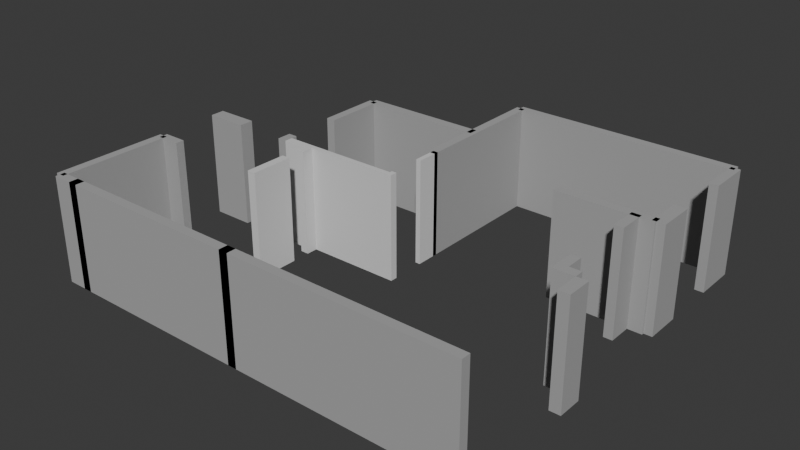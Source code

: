 # Source: output_full.blend  (saved by Blender 4.0.36; exported with 4.5.12 LTS)
import bpy
from mathutils import Matrix  # noqa: F401  (used for matrix-valued properties, if any)

bpy.ops.wm.read_factory_settings(use_empty=True)
scene = bpy.context.scene
scene.name = 'Scene'

# ---- collections
col_collection = bpy.data.collections.new('Collection'); scene.collection.children.link(col_collection)
col_x = bpy.data.collections.new('建筑构件'); scene.collection.children.link(col_x)

# ---- materials (node trees are filled in below, after node groups)
mat_x = bpy.data.materials.new('承重墙')
mat_x.use_transparent_shadow = False
mat_x.diffuse_color = (0.4, 0.4, 0.4, 1.0)
mat_x_1 = bpy.data.materials.new('可拆墙')
mat_x_1.use_transparent_shadow = False
mat_x_1.diffuse_color = (0.7, 0.7, 0.7, 1.0)

# ---- material node trees

# ---- world
world_world = bpy.data.worlds.new('World'); scene.world = world_world
world_world.use_nodes = True; world_world.node_tree.nodes.clear()
_N = world_world.node_tree.nodes; _L = world_world.node_tree.links
n0 = _N.new('ShaderNodeOutputWorld'); n0.name = 'World Output'; n0.location = (300, 300)
n1 = _N.new('ShaderNodeBackground'); n1.name = 'Background'; n1.location = (10, 300)
n1.inputs[0].default_value = (0.05088, 0.05088, 0.05088, 1.0)
_L.new(n1.outputs[0], n0.inputs[0])
n0.is_active_output = True
world_world.color = (0.05088, 0.05088, 0.05088)
world_world.use_sun_shadow = False
world_world.sun_shadow_jitter_overblur = 0.0

# ---- meshes
me_000 = bpy.data.meshes.new('承重墙_轮廓000')
me_000.from_pydata([(40.27, -59.41, 0.0), (40.56, -59.41, 0.0), (40.56, -58.76, 0.0), (40.27, -58.76, 0.0), (40.27, -59.41, 0.0), (40.27, -59.41, 2.781), (40.56, -59.41, 2.781), (40.56, -58.76, 2.781), (40.27, -58.76, 2.781), (40.27, -59.41, 2.781)], [], [(0, 1, 2, 3, 4), (9, 8, 7, 6, 5), (0, 1, 6, 5), (1, 2, 7, 6), (2, 3, 8, 7), (3, 4, 9, 8), (4, 0, 5, 9)])
me_000.materials.append(mat_x)
me_000.update()
me_001 = bpy.data.meshes.new('承重墙_轮廓001')
me_001.from_pydata([(40.27, -58.76, 0.0), (39.72, -58.76, 0.0), (39.72, -58.06, 0.0), (39.96, -58.06, 0.0), (39.96, -58.52, 0.0), (40.27, -58.52, 0.0), (40.27, -58.76, 0.0), (40.27, -58.76, 2.781), (39.72, -58.76, 2.781), (39.72, -58.06, 2.781), (39.96, -58.06, 2.781), (39.96, -58.52, 2.781), (40.27, -58.52, 2.781), (40.27, -58.76, 2.781)], [], [(0, 1, 2, 3, 4, 5, 6), (13, 12, 11, 10, 9, 8, 7), (0, 1, 8, 7), (1, 2, 9, 8), (2, 3, 10, 9), (3, 4, 11, 10), (4, 5, 12, 11), (5, 6, 13, 12), (6, 0, 7, 13)])
me_001.materials.append(mat_x)
me_001.update()
me_002 = bpy.data.meshes.new('承重墙_轮廓002')
me_002.from_pydata([(29.66, -57.58, 0.0), (28.57, -57.58, 0.0), (28.57, -57.2, 0.0), (29.66, -57.2, 0.0), (29.66, -57.58, 0.0), (29.66, -57.58, 2.781), (28.57, -57.58, 2.781), (28.57, -57.2, 2.781), (29.66, -57.2, 2.781), (29.66, -57.58, 2.781)], [], [(0, 1, 2, 3, 4), (9, 8, 7, 6, 5), (0, 1, 6, 5), (1, 2, 7, 6), (2, 3, 8, 7), (3, 4, 9, 8), (4, 0, 5, 9)])
me_002.materials.append(mat_x)
me_002.update()
me_003 = bpy.data.meshes.new('承重墙_轮廓003')
me_003.from_pydata([(31.25, -57.2, 0.0), (31.01, -57.2, 0.0), (31.01, -57.58, 0.0), (31.25, -57.58, 0.0), (31.25, -57.2, 0.0), (31.25, -57.2, 2.781), (31.01, -57.2, 2.781), (31.01, -57.58, 2.781), (31.25, -57.58, 2.781), (31.25, -57.2, 2.781)], [], [(0, 1, 2, 3, 4), (9, 8, 7, 6, 5), (0, 1, 6, 5), (1, 2, 7, 6), (2, 3, 8, 7), (3, 4, 9, 8), (4, 0, 5, 9)])
me_003.materials.append(mat_x)
me_003.update()
me_000_1 = bpy.data.meshes.new('承重墙_配对000')
me_000_1.from_pydata([(29.31, -59.16, 0.0), (28.69, -59.16, 0.0), (28.69, -59.39, 0.0), (29.31, -59.39, 0.0), (29.31, -59.16, 0.0), (29.31, -59.16, 2.781), (28.69, -59.16, 2.781), (28.69, -59.39, 2.781), (29.31, -59.39, 2.781), (29.31, -59.16, 2.781)], [], [(0, 1, 2, 3, 4), (9, 8, 7, 6, 5), (0, 1, 6, 5), (1, 2, 7, 6), (2, 3, 8, 7), (3, 4, 9, 8), (4, 0, 5, 9)])
me_000_1.materials.append(mat_x)
me_000_1.update()
me_001_1 = bpy.data.meshes.new('承重墙_配对001')
me_001_1.from_pydata([(34.44, -62.17, 0.0), (29.2, -62.17, 0.0), (29.2, -62.41, 0.0), (34.44, -62.41, 0.0), (34.44, -62.17, 0.0), (34.44, -62.17, 2.781), (29.2, -62.17, 2.781), (29.2, -62.41, 2.781), (34.44, -62.41, 2.781), (34.44, -62.17, 2.781)], [], [(0, 1, 2, 3, 4), (9, 8, 7, 6, 5), (0, 1, 6, 5), (1, 2, 7, 6), (2, 3, 8, 7), (3, 4, 9, 8), (4, 0, 5, 9)])
me_001_1.materials.append(mat_x)
me_001_1.update()
me_002_1 = bpy.data.meshes.new('承重墙_配对002')
me_002_1.from_pydata([(39.96, -56.38, 0.0), (39.96, -55.63, 0.0), (39.72, -55.63, 0.0), (39.72, -56.38, 0.0), (39.96, -56.38, 0.0), (39.96, -56.38, 2.781), (39.96, -55.63, 2.781), (39.72, -55.63, 2.781), (39.72, -56.38, 2.781), (39.96, -56.38, 2.781)], [], [(0, 1, 2, 3, 4), (9, 8, 7, 6, 5), (0, 1, 6, 5), (1, 2, 7, 6), (2, 3, 8, 7), (3, 4, 9, 8), (4, 0, 5, 9)])
me_002_1.materials.append(mat_x)
me_002_1.update()
me_003_1 = bpy.data.meshes.new('承重墙_配对003')
me_003_1.from_pydata([(34.55, -55.87, 0.0), (34.55, -52.06, 0.0), (34.32, -52.06, 0.0), (34.32, -55.87, 0.0), (34.55, -55.87, 0.0), (34.55, -55.87, 2.781), (34.55, -52.06, 2.781), (34.32, -52.06, 2.781), (34.32, -55.87, 2.781), (34.55, -55.87, 2.781)], [], [(0, 1, 2, 3, 4), (9, 8, 7, 6, 5), (0, 1, 6, 5), (1, 2, 7, 6), (2, 3, 8, 7), (3, 4, 9, 8), (4, 0, 5, 9)])
me_003_1.materials.append(mat_x)
me_003_1.update()
me_004 = bpy.data.meshes.new('承重墙_配对004')
me_004.from_pydata([(37.82, -55.75, 0.0), (40.34, -55.75, 0.0), (40.34, -55.52, 0.0), (37.82, -55.52, 0.0), (37.82, -55.75, 0.0), (37.82, -55.75, 2.781), (40.34, -55.75, 2.781), (40.34, -55.52, 2.781), (37.82, -55.52, 2.781), (37.82, -55.75, 2.781)], [], [(0, 1, 2, 3, 4), (9, 8, 7, 6, 5), (0, 1, 6, 5), (1, 2, 7, 6), (2, 3, 8, 7), (3, 4, 9, 8), (4, 0, 5, 9)])
me_004.materials.append(mat_x)
me_004.update()
me_005 = bpy.data.meshes.new('承重墙_配对005')
me_005.from_pydata([(34.44, -54.04, 0.0), (31.13, -54.04, 0.0), (31.13, -54.28, 0.0), (34.44, -54.28, 0.0), (34.44, -54.04, 0.0), (34.44, -54.04, 2.781), (31.13, -54.04, 2.781), (31.13, -54.28, 2.781), (34.44, -54.28, 2.781), (34.44, -54.04, 2.781)], [], [(0, 1, 2, 3, 4), (9, 8, 7, 6, 5), (0, 1, 6, 5), (1, 2, 7, 6), (2, 3, 8, 7), (3, 4, 9, 8), (4, 0, 5, 9)])
me_005.materials.append(mat_x)
me_005.update()
me_006 = bpy.data.meshes.new('承重墙_配对006')
me_006.from_pydata([(31.25, -55.83, 0.0), (31.25, -54.16, 0.0), (31.01, -54.16, 0.0), (31.01, -55.83, 0.0), (31.25, -55.83, 0.0), (31.25, -55.83, 2.781), (31.25, -54.16, 2.781), (31.01, -54.16, 2.781), (31.01, -55.83, 2.781), (31.25, -55.83, 2.781)], [], [(0, 1, 2, 3, 4), (9, 8, 7, 6, 5), (0, 1, 6, 5), (1, 2, 7, 6), (2, 3, 8, 7), (3, 4, 9, 8), (4, 0, 5, 9)])
me_006.materials.append(mat_x)
me_006.update()
me_007 = bpy.data.meshes.new('承重墙_配对007')
me_007.from_pydata([(40.56, -53.2, 0.0), (40.56, -52.06, 0.0), (40.32, -52.06, 0.0), (40.32, -53.2, 0.0), (40.56, -53.2, 0.0), (40.56, -53.2, 2.781), (40.56, -52.06, 2.781), (40.32, -52.06, 2.781), (40.32, -53.2, 2.781), (40.56, -53.2, 2.781)], [], [(0, 1, 2, 3, 4), (9, 8, 7, 6, 5), (0, 1, 6, 5), (1, 2, 7, 6), (2, 3, 8, 7), (3, 4, 9, 8), (4, 0, 5, 9)])
me_007.materials.append(mat_x)
me_007.update()
me_008 = bpy.data.meshes.new('承重墙_配对008')
me_008.from_pydata([(29.44, -62.17, 0.0), (28.69, -62.17, 0.0), (28.69, -62.41, 0.0), (29.44, -62.41, 0.0), (29.44, -62.17, 0.0), (29.44, -62.17, 2.781), (28.69, -62.17, 2.781), (28.69, -62.41, 2.781), (29.44, -62.41, 2.781), (29.44, -62.17, 2.781)], [], [(0, 1, 2, 3, 4), (9, 8, 7, 6, 5), (0, 1, 6, 5), (1, 2, 7, 6), (2, 3, 8, 7), (3, 4, 9, 8), (4, 0, 5, 9)])
me_008.materials.append(mat_x)
me_008.update()
me_009 = bpy.data.meshes.new('承重墙_配对009')
me_009.from_pydata([(34.2, -62.41, 0.0), (40.29, -62.41, 0.0), (40.29, -62.17, 0.0), (34.2, -62.17, 0.0), (34.2, -62.41, 0.0), (34.2, -62.41, 2.781), (40.29, -62.41, 2.781), (40.29, -62.17, 2.781), (34.2, -62.17, 2.781), (34.2, -62.41, 2.781)], [], [(0, 1, 2, 3, 4), (9, 8, 7, 6, 5), (0, 1, 6, 5), (1, 2, 7, 6), (2, 3, 8, 7), (3, 4, 9, 8), (4, 0, 5, 9)])
me_009.materials.append(mat_x)
me_009.update()
me_010 = bpy.data.meshes.new('承重墙_配对010')
me_010.from_pydata([(40.44, -51.94, 0.0), (34.43, -51.94, 0.0), (34.43, -52.18, 0.0), (40.44, -52.18, 0.0), (40.44, -51.94, 0.0), (40.44, -51.94, 2.781), (34.43, -51.94, 2.781), (34.43, -52.18, 2.781), (40.44, -52.18, 2.781), (40.44, -51.94, 2.781)], [], [(0, 1, 2, 3, 4), (9, 8, 7, 6, 5), (0, 1, 6, 5), (1, 2, 7, 6), (2, 3, 8, 7), (3, 4, 9, 8), (4, 0, 5, 9)])
me_010.materials.append(mat_x)
me_010.update()
me_011 = bpy.data.meshes.new('承重墙_配对011')
me_011.from_pydata([(28.57, -59.27, 0.0), (28.57, -62.29, 0.0), (28.81, -62.29, 0.0), (28.81, -59.27, 0.0), (28.57, -59.27, 0.0), (28.57, -59.27, 2.781), (28.57, -62.29, 2.781), (28.81, -62.29, 2.781), (28.81, -59.27, 2.781), (28.57, -59.27, 2.781)], [], [(0, 1, 2, 3, 4), (9, 8, 7, 6, 5), (0, 1, 6, 5), (1, 2, 7, 6), (2, 3, 8, 7), (3, 4, 9, 8), (4, 0, 5, 9)])
me_011.materials.append(mat_x)
me_011.update()
me_012 = bpy.data.meshes.new('承重墙_配对012')
me_012.from_pydata([(40.23, -54.72, 0.0), (40.23, -55.69, 0.0), (40.56, -55.69, 0.0), (40.56, -54.72, 0.0), (40.23, -54.72, 0.0), (40.23, -54.72, 2.781), (40.23, -55.69, 2.781), (40.56, -55.69, 2.781), (40.56, -54.72, 2.781), (40.23, -54.72, 2.781)], [], [(0, 1, 2, 3, 4), (9, 8, 7, 6, 5), (0, 1, 6, 5), (1, 2, 7, 6), (2, 3, 8, 7), (3, 4, 9, 8), (4, 0, 5, 9)])
me_012.materials.append(mat_x)
me_012.update()
me_000_2 = bpy.data.meshes.new('可拆墙_轮廓000')
me_000_2.from_pydata([(34.42, -57.36, 0.0), (34.42, -57.29, 0.0), (34.55, -57.29, 0.0), (34.55, -57.48, 0.0), (32.06, -57.48, 0.0), (32.06, -57.78, 0.0), (31.84, -57.78, 0.0), (31.84, -57.58, 0.0), (31.25, -57.58, 0.0), (31.25, -57.36, 0.0), (34.42, -57.36, 0.0), (34.42, -57.36, 2.781), (34.42, -57.29, 2.781), (34.55, -57.29, 2.781), (34.55, -57.48, 2.781), (32.06, -57.48, 2.781), (32.06, -57.78, 2.781), (31.84, -57.78, 2.781), (31.84, -57.58, 2.781), (31.25, -57.58, 2.781), (31.25, -57.36, 2.781), (34.42, -57.36, 2.781)], [], [(0, 1, 2, 3, 4, 5, 6, 7, 8, 9, 10), (21, 20, 19, 18, 17, 16, 15, 14, 13, 12, 11), (0, 1, 12, 11), (1, 2, 13, 12), (2, 3, 14, 13), (3, 4, 15, 14), (4, 5, 16, 15), (5, 6, 17, 16), (6, 7, 18, 17), (7, 8, 19, 18), (8, 9, 20, 19), (9, 10, 21, 20), (10, 0, 11, 21)])
me_000_2.materials.append(mat_x_1)
me_000_2.update()
me_001_2 = bpy.data.meshes.new('可拆墙_轮廓001')
me_001_2.from_pydata([(34.42, -55.75, 0.0), (34.55, -55.75, 0.0), (34.55, -56.4, 0.0), (34.42, -56.4, 0.0), (34.42, -55.75, 0.0), (34.42, -55.75, 2.781), (34.55, -55.75, 2.781), (34.55, -56.4, 2.781), (34.42, -56.4, 2.781), (34.42, -55.75, 2.781)], [], [(0, 1, 2, 3, 4), (9, 8, 7, 6, 5), (0, 1, 6, 5), (1, 2, 7, 6), (2, 3, 8, 7), (3, 4, 9, 8), (4, 0, 5, 9)])
me_001_2.materials.append(mat_x_1)
me_001_2.update()
me_002_2 = bpy.data.meshes.new('可拆墙_轮廓002')
me_002_2.from_pydata([(31.84, -58.26, 0.0), (32.06, -58.26, 0.0), (32.06, -59.39, 0.0), (31.84, -59.39, 0.0), (31.84, -58.26, 0.0), (31.84, -58.26, 2.781), (32.06, -58.26, 2.781), (32.06, -59.39, 2.781), (31.84, -59.39, 2.781), (31.84, -58.26, 2.781)], [], [(0, 1, 2, 3, 4), (9, 8, 7, 6, 5), (0, 1, 6, 5), (1, 2, 7, 6), (2, 3, 8, 7), (3, 4, 9, 8), (4, 0, 5, 9)])
me_002_2.materials.append(mat_x_1)
me_002_2.update()

# ---- objects
ob_000 = bpy.data.objects.new('承重墙_轮廓000', me_000)
ob_001 = bpy.data.objects.new('承重墙_轮廓001', me_001)
ob_002 = bpy.data.objects.new('承重墙_轮廓002', me_002)
ob_003 = bpy.data.objects.new('承重墙_轮廓003', me_003)
ob_000_1 = bpy.data.objects.new('承重墙_配对000', me_000_1)
ob_001_1 = bpy.data.objects.new('承重墙_配对001', me_001_1)
ob_002_1 = bpy.data.objects.new('承重墙_配对002', me_002_1)
ob_003_1 = bpy.data.objects.new('承重墙_配对003', me_003_1)
ob_004 = bpy.data.objects.new('承重墙_配对004', me_004)
ob_005 = bpy.data.objects.new('承重墙_配对005', me_005)
ob_006 = bpy.data.objects.new('承重墙_配对006', me_006)
ob_007 = bpy.data.objects.new('承重墙_配对007', me_007)
ob_008 = bpy.data.objects.new('承重墙_配对008', me_008)
ob_009 = bpy.data.objects.new('承重墙_配对009', me_009)
ob_010 = bpy.data.objects.new('承重墙_配对010', me_010)
ob_011 = bpy.data.objects.new('承重墙_配对011', me_011)
ob_012 = bpy.data.objects.new('承重墙_配对012', me_012)
ob_000_2 = bpy.data.objects.new('可拆墙_轮廓000', me_000_2)
ob_001_2 = bpy.data.objects.new('可拆墙_轮廓001', me_001_2)
ob_002_2 = bpy.data.objects.new('可拆墙_轮廓002', me_002_2)

# ---- transforms, parenting, visibility, modifiers, constraints
ob_000.location = (0.0, 0.0, 0.0)
ob_001.location = (0.0, 0.0, 0.0)
ob_002.location = (0.0, 0.0, 0.0)
ob_003.location = (0.0, 0.0, 0.0)
ob_000_1.location = (0.0, 0.0, 0.0)
ob_001_1.location = (0.0, 0.0, 0.0)
ob_002_1.location = (0.0, 0.0, 0.0)
ob_003_1.location = (0.0, 0.0, 0.0)
ob_004.location = (0.0, 0.0, 0.0)
ob_005.location = (0.0, 0.0, 0.0)
ob_006.location = (0.0, 0.0, 0.0)
ob_007.location = (0.0, 0.0, 0.0)
ob_008.location = (0.0, 0.0, 0.0)
ob_009.location = (0.0, 0.0, 0.0)
ob_010.location = (0.0, 0.0, 0.0)
ob_011.location = (0.0, 0.0, 0.0)
ob_012.location = (0.0, 0.0, 0.0)
ob_000_2.location = (0.0, 0.0, 0.0)
ob_001_2.location = (0.0, 0.0, 0.0)
ob_002_2.location = (0.0, 0.0, 0.0)

# ---- collection membership
col_x.objects.link(ob_000)
col_x.objects.link(ob_001)
col_x.objects.link(ob_002)
col_x.objects.link(ob_003)
col_x.objects.link(ob_000_1)
col_x.objects.link(ob_001_1)
col_x.objects.link(ob_002_1)
col_x.objects.link(ob_003_1)
col_x.objects.link(ob_004)
col_x.objects.link(ob_005)
col_x.objects.link(ob_006)
col_x.objects.link(ob_007)
col_x.objects.link(ob_008)
col_x.objects.link(ob_009)
col_x.objects.link(ob_010)
col_x.objects.link(ob_011)
col_x.objects.link(ob_012)
col_x.objects.link(ob_000_2)
col_x.objects.link(ob_001_2)
col_x.objects.link(ob_002_2)

# ---- scene / render settings (as saved in the file)
scene.frame_start = 1; scene.frame_end = 250; scene.frame_set(1)
scene.render.engine = 'BLENDER_EEVEE_NEXT'
scene.cycles.sampling_pattern = 'TABULATED_SOBOL'
bpy.context.view_layer.update()

# ---- added for rendering (the .blend has no active camera and no usable light): camera, sun
cam_auto = bpy.data.cameras.new('AutoCamera')
cam_auto.lens = 50.0
cam_auto.sensor_width = 36.0
cam_auto.clip_end = 1000.0
ob_auto_camera = bpy.data.objects.new('AutoCamera', cam_auto)
scene.collection.objects.link(ob_auto_camera)
ob_auto_camera.location = (49.5157, -75.1154, 13.3509)
ob_auto_camera.rotation_euler = (1.09748, -7.21219e-08, 0.694738)
scene.camera = ob_auto_camera
light_auto_sun = bpy.data.lights.new('AutoSun', 'SUN')
light_auto_sun.energy = 3.0
light_auto_sun.angle = 0.0523599
ob_auto_sun = bpy.data.objects.new('AutoSun', light_auto_sun)
scene.collection.objects.link(ob_auto_sun)
ob_auto_sun.rotation_euler = (0.872665, 0.174533, 0.523599)
bpy.context.view_layer.update()
